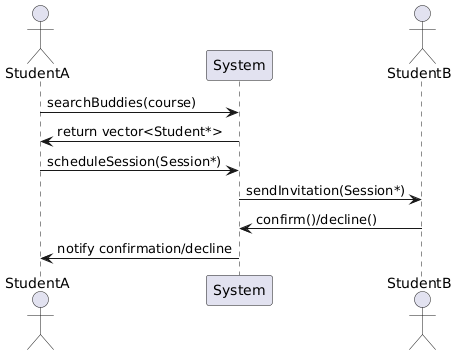

The diagram above was rendered by PlantUML. Its source (embedded in the PNG):
@startuml
actor StudentA
participant System
actor StudentB

StudentA -> System: searchBuddies(course)
System -> StudentA: return vector<Student*>
StudentA -> System: scheduleSession(Session*)
System -> StudentB: sendInvitation(Session*)
StudentB -> System: confirm()/decline()
System -> StudentA: notify confirmation/decline
@enduml